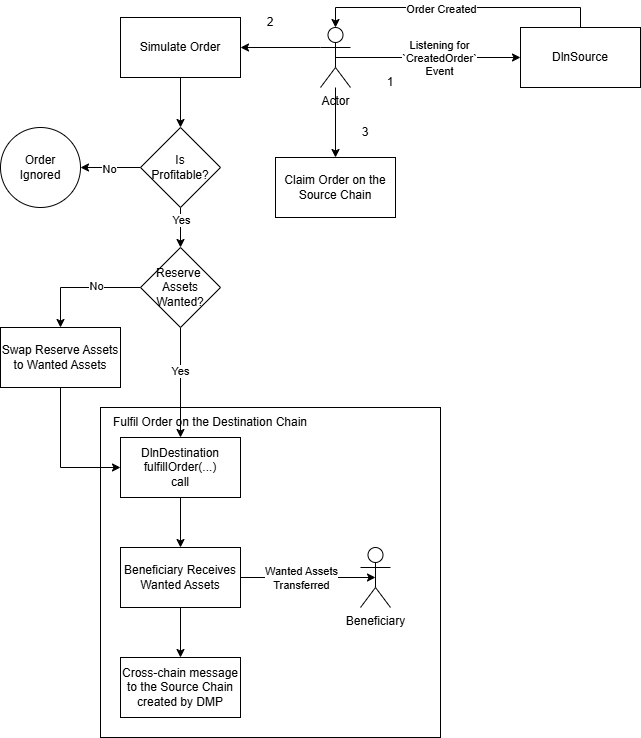

The diagram above was exported from draw.io. Its source (the exported page's mxGraphModel, read from the mxfile embedded in the PNG):
<mxGraphModel dx="1610" dy="754" grid="1" gridSize="10" guides="1" tooltips="1" connect="1" arrows="1" fold="1" page="1" pageScale="1" pageWidth="3300" pageHeight="4681" math="0" shadow="0">
  <root>
    <mxCell id="0" />
    <mxCell id="1" parent="0" />
    <mxCell id="ZhXC80UDWNGC0BSUicRA-36" value="" style="rounded=0;whiteSpace=wrap;html=1;" vertex="1" parent="1">
      <mxGeometry x="120" y="440" width="340" height="330" as="geometry" />
    </mxCell>
    <mxCell id="ZhXC80UDWNGC0BSUicRA-3" style="edgeStyle=orthogonalEdgeStyle;rounded=0;orthogonalLoop=1;jettySize=auto;html=1;exitX=0.5;exitY=0.5;exitDx=0;exitDy=0;exitPerimeter=0;entryX=0;entryY=0.5;entryDx=0;entryDy=0;" edge="1" parent="1" source="ZhXC80UDWNGC0BSUicRA-1" target="ZhXC80UDWNGC0BSUicRA-2">
      <mxGeometry relative="1" as="geometry" />
    </mxCell>
    <mxCell id="ZhXC80UDWNGC0BSUicRA-4" value="Listening for&lt;div&gt;`CreatedOrder`&lt;/div&gt;&lt;div&gt;Event&lt;/div&gt;" style="edgeLabel;html=1;align=center;verticalAlign=middle;resizable=0;points=[];" vertex="1" connectable="0" parent="ZhXC80UDWNGC0BSUicRA-3">
      <mxGeometry x="0.1135" relative="1" as="geometry">
        <mxPoint as="offset" />
      </mxGeometry>
    </mxCell>
    <mxCell id="ZhXC80UDWNGC0BSUicRA-9" style="edgeStyle=orthogonalEdgeStyle;rounded=0;orthogonalLoop=1;jettySize=auto;html=1;exitX=0;exitY=0.3333333333333333;exitDx=0;exitDy=0;exitPerimeter=0;entryX=1;entryY=0.5;entryDx=0;entryDy=0;" edge="1" parent="1" source="ZhXC80UDWNGC0BSUicRA-1" target="ZhXC80UDWNGC0BSUicRA-8">
      <mxGeometry relative="1" as="geometry" />
    </mxCell>
    <mxCell id="ZhXC80UDWNGC0BSUicRA-21" style="edgeStyle=orthogonalEdgeStyle;rounded=0;orthogonalLoop=1;jettySize=auto;html=1;entryX=0.5;entryY=0;entryDx=0;entryDy=0;" edge="1" parent="1" source="ZhXC80UDWNGC0BSUicRA-1" target="ZhXC80UDWNGC0BSUicRA-20">
      <mxGeometry relative="1" as="geometry" />
    </mxCell>
    <mxCell id="ZhXC80UDWNGC0BSUicRA-1" value="Actor" style="shape=umlActor;verticalLabelPosition=bottom;verticalAlign=top;html=1;outlineConnect=0;" vertex="1" parent="1">
      <mxGeometry x="340" y="60" width="30" height="60" as="geometry" />
    </mxCell>
    <mxCell id="ZhXC80UDWNGC0BSUicRA-2" value="DlnSource" style="rounded=0;whiteSpace=wrap;html=1;" vertex="1" parent="1">
      <mxGeometry x="540" y="60" width="120" height="60" as="geometry" />
    </mxCell>
    <mxCell id="ZhXC80UDWNGC0BSUicRA-5" style="edgeStyle=orthogonalEdgeStyle;rounded=0;orthogonalLoop=1;jettySize=auto;html=1;exitX=0.5;exitY=0;exitDx=0;exitDy=0;entryX=0.5;entryY=0;entryDx=0;entryDy=0;entryPerimeter=0;" edge="1" parent="1" source="ZhXC80UDWNGC0BSUicRA-2" target="ZhXC80UDWNGC0BSUicRA-1">
      <mxGeometry relative="1" as="geometry" />
    </mxCell>
    <mxCell id="ZhXC80UDWNGC0BSUicRA-6" value="Order Created" style="edgeLabel;html=1;align=center;verticalAlign=middle;resizable=0;points=[];" vertex="1" connectable="0" parent="ZhXC80UDWNGC0BSUicRA-5">
      <mxGeometry x="0.2772" y="1" relative="1" as="geometry">
        <mxPoint x="22" as="offset" />
      </mxGeometry>
    </mxCell>
    <mxCell id="ZhXC80UDWNGC0BSUicRA-7" value="1" style="text;html=1;align=center;verticalAlign=middle;whiteSpace=wrap;rounded=0;" vertex="1" parent="1">
      <mxGeometry x="380" y="100" width="60" height="30" as="geometry" />
    </mxCell>
    <mxCell id="ZhXC80UDWNGC0BSUicRA-11" style="edgeStyle=orthogonalEdgeStyle;rounded=0;orthogonalLoop=1;jettySize=auto;html=1;exitX=0.5;exitY=1;exitDx=0;exitDy=0;entryX=0.5;entryY=0;entryDx=0;entryDy=0;" edge="1" parent="1" source="ZhXC80UDWNGC0BSUicRA-8" target="ZhXC80UDWNGC0BSUicRA-10">
      <mxGeometry relative="1" as="geometry" />
    </mxCell>
    <mxCell id="ZhXC80UDWNGC0BSUicRA-8" value="Simulate Order" style="rounded=0;whiteSpace=wrap;html=1;" vertex="1" parent="1">
      <mxGeometry x="140" y="50" width="120" height="60" as="geometry" />
    </mxCell>
    <mxCell id="ZhXC80UDWNGC0BSUicRA-15" style="edgeStyle=orthogonalEdgeStyle;rounded=0;orthogonalLoop=1;jettySize=auto;html=1;exitX=0;exitY=0.5;exitDx=0;exitDy=0;entryX=1;entryY=0.5;entryDx=0;entryDy=0;" edge="1" parent="1" source="ZhXC80UDWNGC0BSUicRA-10" target="ZhXC80UDWNGC0BSUicRA-14">
      <mxGeometry relative="1" as="geometry" />
    </mxCell>
    <mxCell id="ZhXC80UDWNGC0BSUicRA-16" value="No" style="edgeLabel;html=1;align=center;verticalAlign=middle;resizable=0;points=[];" vertex="1" connectable="0" parent="ZhXC80UDWNGC0BSUicRA-15">
      <mxGeometry x="0.0667" y="1" relative="1" as="geometry">
        <mxPoint as="offset" />
      </mxGeometry>
    </mxCell>
    <mxCell id="ZhXC80UDWNGC0BSUicRA-18" style="edgeStyle=orthogonalEdgeStyle;rounded=0;orthogonalLoop=1;jettySize=auto;html=1;exitX=0.5;exitY=1;exitDx=0;exitDy=0;entryX=0.5;entryY=0;entryDx=0;entryDy=0;" edge="1" parent="1" source="ZhXC80UDWNGC0BSUicRA-10" target="ZhXC80UDWNGC0BSUicRA-23">
      <mxGeometry relative="1" as="geometry">
        <mxPoint x="200" y="290" as="targetPoint" />
      </mxGeometry>
    </mxCell>
    <mxCell id="ZhXC80UDWNGC0BSUicRA-22" value="Yes" style="edgeLabel;html=1;align=center;verticalAlign=middle;resizable=0;points=[];" vertex="1" connectable="0" parent="ZhXC80UDWNGC0BSUicRA-18">
      <mxGeometry x="-0.4" relative="1" as="geometry">
        <mxPoint as="offset" />
      </mxGeometry>
    </mxCell>
    <mxCell id="ZhXC80UDWNGC0BSUicRA-10" value="Is&lt;div&gt;Profitable?&lt;/div&gt;" style="rhombus;whiteSpace=wrap;html=1;" vertex="1" parent="1">
      <mxGeometry x="160" y="160" width="80" height="80" as="geometry" />
    </mxCell>
    <mxCell id="ZhXC80UDWNGC0BSUicRA-14" value="Order&lt;div&gt;Ignored&lt;/div&gt;" style="ellipse;whiteSpace=wrap;html=1;aspect=fixed;" vertex="1" parent="1">
      <mxGeometry x="20" y="160" width="80" height="80" as="geometry" />
    </mxCell>
    <mxCell id="ZhXC80UDWNGC0BSUicRA-19" value="2" style="text;html=1;align=center;verticalAlign=middle;whiteSpace=wrap;rounded=0;" vertex="1" parent="1">
      <mxGeometry x="260" y="40" width="60" height="30" as="geometry" />
    </mxCell>
    <mxCell id="ZhXC80UDWNGC0BSUicRA-20" value="Claim Order on the Source Chain" style="rounded=0;whiteSpace=wrap;html=1;" vertex="1" parent="1">
      <mxGeometry x="295" y="190" width="120" height="60" as="geometry" />
    </mxCell>
    <mxCell id="ZhXC80UDWNGC0BSUicRA-26" style="edgeStyle=orthogonalEdgeStyle;rounded=0;orthogonalLoop=1;jettySize=auto;html=1;exitX=0;exitY=0.5;exitDx=0;exitDy=0;entryX=0.5;entryY=0;entryDx=0;entryDy=0;" edge="1" parent="1" source="ZhXC80UDWNGC0BSUicRA-23" target="ZhXC80UDWNGC0BSUicRA-25">
      <mxGeometry relative="1" as="geometry" />
    </mxCell>
    <mxCell id="ZhXC80UDWNGC0BSUicRA-27" value="No" style="edgeLabel;html=1;align=center;verticalAlign=middle;resizable=0;points=[];" vertex="1" connectable="0" parent="ZhXC80UDWNGC0BSUicRA-26">
      <mxGeometry x="-0.25" y="-2" relative="1" as="geometry">
        <mxPoint as="offset" />
      </mxGeometry>
    </mxCell>
    <mxCell id="ZhXC80UDWNGC0BSUicRA-29" style="edgeStyle=orthogonalEdgeStyle;rounded=0;orthogonalLoop=1;jettySize=auto;html=1;exitX=0.5;exitY=1;exitDx=0;exitDy=0;entryX=0.5;entryY=0;entryDx=0;entryDy=0;" edge="1" parent="1" source="ZhXC80UDWNGC0BSUicRA-23" target="ZhXC80UDWNGC0BSUicRA-28">
      <mxGeometry relative="1" as="geometry" />
    </mxCell>
    <mxCell id="ZhXC80UDWNGC0BSUicRA-30" value="Yes" style="edgeLabel;html=1;align=center;verticalAlign=middle;resizable=0;points=[];" vertex="1" connectable="0" parent="ZhXC80UDWNGC0BSUicRA-29">
      <mxGeometry x="-0.22" y="-1" relative="1" as="geometry">
        <mxPoint as="offset" />
      </mxGeometry>
    </mxCell>
    <mxCell id="ZhXC80UDWNGC0BSUicRA-23" value="Reserve&amp;nbsp;&lt;div&gt;Assets Wanted?&lt;/div&gt;" style="rhombus;whiteSpace=wrap;html=1;" vertex="1" parent="1">
      <mxGeometry x="160" y="280" width="80" height="80" as="geometry" />
    </mxCell>
    <mxCell id="ZhXC80UDWNGC0BSUicRA-32" style="edgeStyle=orthogonalEdgeStyle;rounded=0;orthogonalLoop=1;jettySize=auto;html=1;exitX=0.5;exitY=1;exitDx=0;exitDy=0;entryX=0;entryY=0.5;entryDx=0;entryDy=0;" edge="1" parent="1" source="ZhXC80UDWNGC0BSUicRA-25" target="ZhXC80UDWNGC0BSUicRA-28">
      <mxGeometry relative="1" as="geometry" />
    </mxCell>
    <mxCell id="ZhXC80UDWNGC0BSUicRA-25" value="Swap Reserve Assets to Wanted Assets" style="rounded=0;whiteSpace=wrap;html=1;" vertex="1" parent="1">
      <mxGeometry x="20" y="360" width="120" height="60" as="geometry" />
    </mxCell>
    <mxCell id="ZhXC80UDWNGC0BSUicRA-34" style="edgeStyle=orthogonalEdgeStyle;rounded=0;orthogonalLoop=1;jettySize=auto;html=1;exitX=0.5;exitY=1;exitDx=0;exitDy=0;entryX=0.5;entryY=0;entryDx=0;entryDy=0;" edge="1" parent="1" source="ZhXC80UDWNGC0BSUicRA-28" target="ZhXC80UDWNGC0BSUicRA-33">
      <mxGeometry relative="1" as="geometry" />
    </mxCell>
    <mxCell id="ZhXC80UDWNGC0BSUicRA-28" value="DlnDestination&lt;div&gt;fulfillOrder(...)&lt;/div&gt;&lt;div&gt;call&lt;/div&gt;" style="rounded=0;whiteSpace=wrap;html=1;" vertex="1" parent="1">
      <mxGeometry x="140" y="470" width="120" height="60" as="geometry" />
    </mxCell>
    <mxCell id="ZhXC80UDWNGC0BSUicRA-31" value="3" style="text;html=1;align=center;verticalAlign=middle;whiteSpace=wrap;rounded=0;" vertex="1" parent="1">
      <mxGeometry x="355" y="150" width="60" height="30" as="geometry" />
    </mxCell>
    <mxCell id="ZhXC80UDWNGC0BSUicRA-38" style="edgeStyle=orthogonalEdgeStyle;rounded=0;orthogonalLoop=1;jettySize=auto;html=1;exitX=0.5;exitY=1;exitDx=0;exitDy=0;entryX=0.5;entryY=0;entryDx=0;entryDy=0;" edge="1" parent="1" source="ZhXC80UDWNGC0BSUicRA-33" target="ZhXC80UDWNGC0BSUicRA-37">
      <mxGeometry relative="1" as="geometry" />
    </mxCell>
    <mxCell id="ZhXC80UDWNGC0BSUicRA-33" value="Beneficiary Receives Wanted Assets" style="rounded=0;whiteSpace=wrap;html=1;" vertex="1" parent="1">
      <mxGeometry x="140" y="580" width="120" height="60" as="geometry" />
    </mxCell>
    <mxCell id="ZhXC80UDWNGC0BSUicRA-37" value="Cross-chain message to the Source Chain created by DMP" style="rounded=0;whiteSpace=wrap;html=1;" vertex="1" parent="1">
      <mxGeometry x="140" y="690" width="120" height="60" as="geometry" />
    </mxCell>
    <mxCell id="ZhXC80UDWNGC0BSUicRA-39" value="Beneficiary" style="shape=umlActor;verticalLabelPosition=bottom;verticalAlign=top;html=1;outlineConnect=0;" vertex="1" parent="1">
      <mxGeometry x="380" y="580" width="30" height="60" as="geometry" />
    </mxCell>
    <mxCell id="ZhXC80UDWNGC0BSUicRA-40" style="edgeStyle=orthogonalEdgeStyle;rounded=0;orthogonalLoop=1;jettySize=auto;html=1;exitX=1;exitY=0.5;exitDx=0;exitDy=0;entryX=0.5;entryY=0.5;entryDx=0;entryDy=0;entryPerimeter=0;" edge="1" parent="1" source="ZhXC80UDWNGC0BSUicRA-33" target="ZhXC80UDWNGC0BSUicRA-39">
      <mxGeometry relative="1" as="geometry" />
    </mxCell>
    <mxCell id="ZhXC80UDWNGC0BSUicRA-41" value="Wanted Assets&lt;div&gt;Transferred&lt;/div&gt;" style="edgeLabel;html=1;align=center;verticalAlign=middle;resizable=0;points=[];" vertex="1" connectable="0" parent="ZhXC80UDWNGC0BSUicRA-40">
      <mxGeometry x="-0.3333" y="4" relative="1" as="geometry">
        <mxPoint x="15" y="4" as="offset" />
      </mxGeometry>
    </mxCell>
    <mxCell id="ZhXC80UDWNGC0BSUicRA-42" value="Fulfil Order on the Destination Chain" style="text;html=1;align=center;verticalAlign=middle;whiteSpace=wrap;rounded=0;" vertex="1" parent="1">
      <mxGeometry x="120" y="440" width="220" height="30" as="geometry" />
    </mxCell>
  </root>
</mxGraphModel>